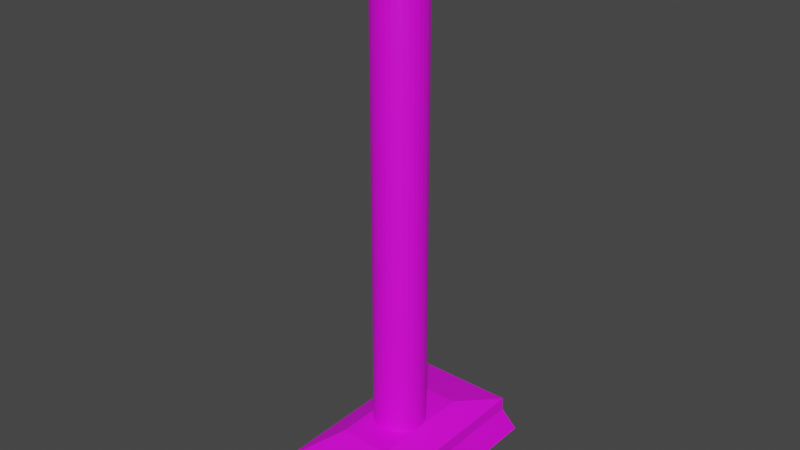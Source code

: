 # Source: miot_a.blend  (saved by Blender 3.6.13; exported with 4.5.12 LTS)
import bpy
from mathutils import Matrix  # noqa: F401  (used for matrix-valued properties, if any)

bpy.ops.wm.read_factory_settings(use_empty=True)
scene = bpy.context.scene
scene.name = 'Scene'

# ---- collections
col_collection = bpy.data.collections.new('Collection'); scene.collection.children.link(col_collection)

# ---- images (referenced by path relative to the original .blend; pixels are not part of the script)
import os
ASSET_DIR = os.environ.get("B2B_ASSET_DIR", "")  # directory of the original .blend (textures are referenced by path, not embedded)
HERE = os.path.dirname(os.path.abspath(__file__))  # packed textures are extracted next to this script under _unpacked/

def load_image(name, relpath, width, height, colorspace="sRGB"):
    """Load a texture the original file referenced (path relative to the .blend, or extracted next to this script)."""
    p = next((c for c in (os.path.join(HERE, relpath), os.path.join(ASSET_DIR, relpath)) if relpath and os.path.exists(c)), "")
    if p:
        img = bpy.data.images.load(p, check_existing=True)
        img.name = name
    else:  # same state as the original file: an image datablock whose file is absent (Cycles renders it pink)
        img = bpy.data.images.new(name, width, height)
        img.source = "FILE"
        img.filepath = "//" + (relpath or name)
    img.colorspace_settings.name = colorspace
    return img
img_pixil_frame_0__8__png = load_image('pixil-frame-0 (8).png', 'pixil-frame-0 (8).png', 1024, 1024, 'sRGB')

# ---- materials (node trees are filled in below, after node groups)
mat_materia__001 = bpy.data.materials.new('Materiał.001')
mat_materia__001.use_transparent_shadow = False

# ---- material node trees
mat_materia__001.use_nodes = True; mat_materia__001.node_tree.nodes.clear()
_N = mat_materia__001.node_tree.nodes; _L = mat_materia__001.node_tree.links
n0 = _N.new('ShaderNodeBsdfPrincipled'); n0.name = 'Principled BSDF'; n0.location = (10, 300)
n0.distribution = 'GGX'
n0.subsurface_method = 'RANDOM_WALK_SKIN'
n0.inputs[3].default_value = 1.45
n0.inputs[27].default_value = (0.0, 0.0, 0.0, 1.0)
n0.inputs[28].default_value = 1.0
n1 = _N.new('ShaderNodeOutputMaterial'); n1.name = 'Material Output'; n1.location = (300, 300)
n2 = _N.new('ShaderNodeTexImage'); n2.name = 'Image Texture'; n2.location = (-280, 280)
n2.image = img_pixil_frame_0__8__png
_L.new(n0.outputs[0], n1.inputs[0])
_L.new(n2.outputs[0], n0.inputs[0])
n1.is_active_output = True

# ---- world
world_world = bpy.data.worlds.new('World'); scene.world = world_world
world_world.use_nodes = True; world_world.node_tree.nodes.clear()
_N = world_world.node_tree.nodes; _L = world_world.node_tree.links
n0 = _N.new('ShaderNodeOutputWorld'); n0.name = 'World Output'; n0.location = (300, 300)
n1 = _N.new('ShaderNodeBackground'); n1.name = 'Background'; n1.location = (10, 300)
n1.inputs[0].default_value = (0.05088, 0.05088, 0.05088, 1.0)
_L.new(n1.outputs[0], n0.inputs[0])
n0.is_active_output = True
world_world.color = (0.05088, 0.05088, 0.05088)
world_world.use_sun_shadow = False
world_world.sun_shadow_jitter_overblur = 0.0

# ---- meshes
me_walec = bpy.data.meshes.new('Walec')
me_walec.from_pydata([(0.0, 1.0, -1.0), (0.1951, 0.9808, -1.0), (0.3827, 0.9239, -1.0), (0.5556, 0.8315, -1.0), (0.7071, 0.7071, -1.0), (0.8315, 0.5556, -1.0), (0.9239, 0.3827, -1.0), (0.9808, 0.1951, -1.0), (1.0, 0.0, -1.0), (0.9808, -0.1951, -1.0), (0.9239, -0.3827, -1.0), (0.8315, -0.5556, -1.0), (0.7071, -0.7071, -1.0), (0.5556, -0.8315, -1.0), (0.3827, -0.9239, -1.0), (0.1951, -0.9808, -1.0), (0.0, -1.0, -1.0), (-0.1951, -0.9808, -1.0), (-0.3827, -0.9239, -1.0), (-0.5556, -0.8315, -1.0), (-0.7071, -0.7071, -1.0), (-0.8315, -0.5556, -1.0), (-0.9239, -0.3827, -1.0), (-0.9808, -0.1951, -1.0), (-1.0, 0.0, -1.0), (-0.9808, 0.1951, -1.0), (-0.9239, 0.3827, -1.0), (-0.8315, 0.5556, -1.0), (-0.7071, 0.7071, -1.0), (-0.5556, 0.8315, -1.0), (-0.3827, 0.9239, -1.0), (-0.1951, 0.9808, -1.0), (0.0, 1.0, 0.9172), (0.1951, 0.9808, 0.9172), (0.3827, 0.9239, 0.9172), (0.5556, 0.8315, 0.9172), (0.7071, 0.7071, 0.9172), (0.8315, 0.5556, 0.9172), (0.9239, 0.3827, 0.9172), (0.9808, 0.1951, 0.9172), (1.0, 0.0, 0.9172), (0.9808, -0.1951, 0.9172), (0.9239, -0.3827, 0.9172), (0.8315, -0.5556, 0.9172), (0.7071, -0.7071, 0.9172), (0.5556, -0.8315, 0.9172), (0.3827, -0.9239, 0.9172), (0.1951, -0.9808, 0.9172), (0.0, -1.0, 0.9172), (-0.1951, -0.9808, 0.9172), (-0.3827, -0.9239, 0.9172), (-0.5556, -0.8315, 0.9172), (-0.7071, -0.7071, 0.9172), (-0.8315, -0.5556, 0.9172), (-0.9239, -0.3827, 0.9172), (-0.9808, -0.1951, 0.9172), (-1.0, 0.0, 0.9172), (-0.9808, 0.1951, 0.9172), (-0.9239, 0.3827, 0.9172), (-0.8315, 0.5556, 0.9172), (-0.7071, 0.7071, 0.9172), (-0.5556, 0.8315, 0.9172), (-0.3827, 0.9239, 0.9172), (-0.1951, 0.9808, 0.9172), (2.538e-10, 0.9773, 0.9398), (0.1907, 0.9586, 0.9398), (0.374, 0.9029, 0.9398), (0.543, 0.8126, 0.9398), (0.6911, 0.6911, 0.9398), (0.8126, 0.543, 0.9398), (0.9029, 0.374, 0.9398), (0.9586, 0.1907, 0.9398), (0.9773, -2.538e-10, 0.9398), (0.9586, -0.1907, 0.9398), (0.9029, -0.374, 0.9398), (0.8126, -0.543, 0.9398), (0.6911, -0.6911, 0.9398), (0.543, -0.8126, 0.9398), (0.374, -0.9029, 0.9398), (0.1907, -0.9586, 0.9398), (-2.538e-10, -0.9773, 0.9398), (-0.1907, -0.9586, 0.9398), (-0.374, -0.9029, 0.9398), (-0.543, -0.8126, 0.9398), (-0.6911, -0.6911, 0.9398), (-0.8126, -0.543, 0.9398), (-0.9029, -0.374, 0.9398), (-0.9586, -0.1907, 0.9398), (-0.9773, 2.538e-10, 0.9398), (-0.9586, 0.1907, 0.9398), (-0.9029, 0.374, 0.9398), (-0.8126, 0.543, 0.9398), (-0.6911, 0.6911, 0.9398), (-0.543, 0.8126, 0.9398), (-0.374, 0.9029, 0.9398), (-0.1907, 0.9586, 0.9398), (4.587e-10, 0.9332, 0.958), (0.1821, 0.9152, 0.958), (0.3571, 0.8621, 0.958), (0.5184, 0.7759, 0.958), (0.6599, 0.6599, 0.958), (0.7759, 0.5184, 0.958), (0.8621, 0.3571, 0.958), (0.9152, 0.1821, 0.958), (0.9332, -4.587e-10, 0.958), (0.9152, -0.1821, 0.958), (0.8621, -0.3571, 0.958), (0.7759, -0.5184, 0.958), (0.6599, -0.6599, 0.958), (0.5184, -0.7759, 0.958), (0.3571, -0.8621, 0.958), (0.1821, -0.9152, 0.958), (-4.587e-10, -0.9332, 0.958), (-0.1821, -0.9152, 0.958), (-0.3571, -0.8621, 0.958), (-0.5184, -0.7759, 0.958), (-0.6599, -0.6599, 0.958), (-0.7759, -0.5184, 0.958), (-0.8621, -0.3571, 0.958), (-0.9152, -0.1821, 0.958), (-0.9332, 4.587e-10, 0.958), (-0.9152, 0.1821, 0.958), (-0.8621, 0.3571, 0.958), (-0.7759, 0.5184, 0.958), (-0.6599, 0.6599, 0.958), (-0.5184, 0.7759, 0.958), (-0.3571, 0.8621, 0.958), (-0.1821, 0.9152, 0.958), (9.644e-10, 0.8567, 0.9731), (0.1671, 0.8403, 0.9731), (0.3279, 0.7915, 0.9731), (0.476, 0.7123, 0.9731), (0.6058, 0.6058, 0.9731), (0.7123, 0.476, 0.9731), (0.7915, 0.3279, 0.9731), (0.8403, 0.1671, 0.9731), (0.8567, -9.644e-10, 0.9731), (0.8403, -0.1671, 0.9731), (0.7915, -0.3279, 0.9731), (0.7123, -0.476, 0.9731), (0.6058, -0.6058, 0.9731), (0.476, -0.7123, 0.9731), (0.3279, -0.7915, 0.9731), (0.1671, -0.8403, 0.9731), (-9.644e-10, -0.8567, 0.9731), (-0.1671, -0.8403, 0.9731), (-0.3279, -0.7915, 0.9731), (-0.476, -0.7123, 0.9731), (-0.6058, -0.6058, 0.9731), (-0.7123, -0.476, 0.9731), (-0.7915, -0.3279, 0.9731), (-0.8403, -0.1671, 0.9731), (-0.8567, 9.644e-10, 0.9731), (-0.8403, 0.1671, 0.9731), (-0.7915, 0.3279, 0.9731), (-0.7123, 0.476, 0.9731), (-0.6058, 0.6058, 0.9731), (-0.476, 0.7123, 0.9731), (-0.3279, 0.7915, 0.9731), (-0.1671, 0.8403, 0.9731), (1.807e-09, 0.7305, 0.9855), (0.1425, 0.7165, 0.9855), (0.2796, 0.6749, 0.9855), (0.4059, 0.6074, 0.9855), (0.5166, 0.5166, 0.9855), (0.6074, 0.4059, 0.9855), (0.6749, 0.2796, 0.9855), (0.7165, 0.1425, 0.9855), (0.7305, -1.807e-09, 0.9855), (0.7165, -0.1425, 0.9855), (0.6749, -0.2796, 0.9855), (0.6074, -0.4059, 0.9855), (0.5166, -0.5166, 0.9855), (0.4059, -0.6074, 0.9855), (0.2796, -0.6749, 0.9855), (0.1425, -0.7165, 0.9855), (-1.807e-09, -0.7305, 0.9855), (-0.1425, -0.7165, 0.9855), (-0.2796, -0.6749, 0.9855), (-0.4059, -0.6074, 0.9855), (-0.5166, -0.5166, 0.9855), (-0.6074, -0.4059, 0.9855), (-0.6749, -0.2796, 0.9855), (-0.7165, -0.1425, 0.9855), (-0.7305, 1.807e-09, 0.9855), (-0.7165, 0.1425, 0.9855), (-0.6749, 0.2796, 0.9855), (-0.6074, 0.4059, 0.9855), (-0.5166, 0.5166, 0.9855), (-0.4059, 0.6074, 0.9855), (-0.2796, 0.6749, 0.9855), (-0.1425, 0.7165, 0.9855), (2.286e-09, 0.5866, 0.9925), (0.1144, 0.5754, 0.9925), (0.2245, 0.542, 0.9925), (0.3259, 0.4878, 0.9925), (0.4148, 0.4148, 0.9925), (0.4878, 0.3259, 0.9925), (0.542, 0.2245, 0.9925), (0.5754, 0.1144, 0.9925), (0.5866, -2.286e-09, 0.9925), (0.5754, -0.1144, 0.9925), (0.542, -0.2245, 0.9925), (0.4878, -0.3259, 0.9925), (0.4148, -0.4148, 0.9925), (0.3259, -0.4878, 0.9925), (0.2245, -0.542, 0.9925), (0.1144, -0.5754, 0.9925), (-2.286e-09, -0.5866, 0.9925), (-0.1144, -0.5754, 0.9925), (-0.2245, -0.542, 0.9925), (-0.3259, -0.4878, 0.9925), (-0.4148, -0.4148, 0.9925), (-0.4878, -0.3259, 0.9925), (-0.542, -0.2245, 0.9925), (-0.5754, -0.1144, 0.9925), (-0.5866, 2.286e-09, 0.9925), (-0.5754, 0.1144, 0.9925), (-0.542, 0.2245, 0.9925), (-0.4878, 0.3259, 0.9925), (-0.4148, 0.4148, 0.9925), (-0.3259, 0.4878, 0.9925), (-0.2245, 0.542, 0.9925), (-0.1144, 0.5754, 0.9925), (7.451e-08, 0.09912, 1.0), (4.626e-08, 0.4628, 0.9956), (0.01934, 0.09722, 1.0), (0.09029, 0.4539, 0.9956), (0.03793, 0.09158, 1.0), (0.1771, 0.4276, 0.9956), (0.05507, 0.08242, 1.0), (0.2571, 0.3848, 0.9956), (0.07009, 0.07009, 1.0), (0.3273, 0.3273, 0.9956), (0.08242, 0.05507, 1.0), (0.3848, 0.2571, 0.9956), (0.09158, 0.03793, 1.0), (0.4276, 0.1771, 0.9956), (0.09722, 0.01934, 1.0), (0.4539, 0.09029, 0.9956), (0.09912, -7.451e-08, 1.0), (0.4628, -4.626e-08, 0.9956), (0.09722, -0.01934, 1.0), (0.4539, -0.09029, 0.9956), (0.09158, -0.03793, 1.0), (0.4276, -0.1771, 0.9956), (0.08242, -0.05507, 1.0), (0.3848, -0.2571, 0.9956), (0.07009, -0.07009, 1.0), (0.3273, -0.3273, 0.9956), (0.05507, -0.08242, 1.0), (0.2571, -0.3848, 0.9956), (0.03793, -0.09158, 1.0), (0.1771, -0.4276, 0.9956), (0.01934, -0.09722, 1.0), (0.09029, -0.4539, 0.9956), (-7.451e-08, -0.09912, 1.0), (-4.626e-08, -0.4628, 0.9956), (-0.01934, -0.09722, 1.0), (-0.09029, -0.4539, 0.9956), (-0.03793, -0.09158, 1.0), (-0.1771, -0.4276, 0.9956), (-0.05507, -0.08242, 1.0), (-0.2571, -0.3848, 0.9956), (-0.07009, -0.07009, 1.0), (-0.3273, -0.3273, 0.9956), (-0.08242, -0.05507, 1.0), (-0.3848, -0.2571, 0.9956), (-0.09158, -0.03793, 1.0), (-0.4276, -0.1771, 0.9956), (-0.09722, -0.01934, 1.0), (-0.4539, -0.09029, 0.9956), (-0.09912, 7.451e-08, 1.0), (-0.4628, 4.626e-08, 0.9956), (-0.09722, 0.01934, 1.0), (-0.4539, 0.09029, 0.9956), (-0.09158, 0.03793, 1.0), (-0.4276, 0.1771, 0.9956), (-0.08242, 0.05507, 1.0), (-0.3848, 0.2571, 0.9956), (-0.07009, 0.07009, 1.0), (-0.3273, 0.3273, 0.9956), (-0.05507, 0.08242, 1.0), (-0.2571, 0.3848, 0.9956), (-0.03793, 0.09158, 1.0), (-0.1771, 0.4276, 0.9956), (-0.01934, 0.09722, 1.0), (-0.09029, 0.4539, 0.9956)], [], [(30, 62, 63, 31), (1, 33, 34, 2), (2, 34, 35, 3), (3, 35, 36, 4), (4, 36, 37, 5), (5, 37, 38, 6), (6, 38, 39, 7), (7, 39, 40, 8), (8, 40, 41, 9), (9, 41, 42, 10), (10, 42, 43, 11), (11, 43, 44, 12), (12, 44, 45, 13), (13, 45, 46, 14), (14, 46, 47, 15), (15, 47, 48, 16), (16, 48, 49, 17), (17, 49, 50, 18), (18, 50, 51, 19), (19, 51, 52, 20), (20, 52, 53, 21), (21, 53, 54, 22), (22, 54, 55, 23), (23, 55, 56, 24), (24, 56, 57, 25), (25, 57, 58, 26), (26, 58, 59, 27), (27, 59, 60, 28), (28, 60, 61, 29), (29, 61, 62, 30), (0, 32, 33, 1), (0, 1, 2, 3, 4, 5, 6, 7, 8, 9, 10, 11, 12, 13, 14, 15, 16, 17, 18, 19, 20, 21, 22, 23, 24, 25, 26, 27, 28, 29, 30, 31), (97, 98, 66, 65), (35, 34, 66, 67), (36, 35, 67, 68), (37, 36, 68, 69), (38, 37, 69, 70), (39, 38, 70, 71), (40, 39, 71, 72), (41, 40, 72, 73), (42, 41, 73, 74), (43, 42, 74, 75), (44, 43, 75, 76), (45, 44, 76, 77), (46, 45, 77, 78), (47, 46, 78, 79), (48, 47, 79, 80), (49, 48, 80, 81), (50, 49, 81, 82), (51, 50, 82, 83), (52, 51, 83, 84), (53, 52, 84, 85), (54, 53, 85, 86), (55, 54, 86, 87), (56, 55, 87, 88), (57, 56, 88, 89), (58, 57, 89, 90), (59, 58, 90, 91), (60, 59, 91, 92), (61, 60, 92, 93), (62, 61, 93, 94), (63, 62, 94, 95), (33, 32, 64, 65), (34, 33, 65, 66), (129, 130, 98, 97), (98, 99, 67, 66), (99, 100, 68, 67), (100, 101, 69, 68), (101, 102, 70, 69), (102, 103, 71, 70), (103, 104, 72, 71), (104, 105, 73, 72), (105, 106, 74, 73), (106, 107, 75, 74), (107, 108, 76, 75), (108, 109, 77, 76), (109, 110, 78, 77), (110, 111, 79, 78), (111, 112, 80, 79), (112, 113, 81, 80), (113, 114, 82, 81), (114, 115, 83, 82), (115, 116, 84, 83), (116, 117, 85, 84), (117, 118, 86, 85), (118, 119, 87, 86), (119, 120, 88, 87), (120, 121, 89, 88), (121, 122, 90, 89), (122, 123, 91, 90), (123, 124, 92, 91), (124, 125, 93, 92), (125, 126, 94, 93), (126, 127, 95, 94), (96, 97, 65, 64), (32, 63, 95, 64), (161, 162, 130, 129), (130, 131, 99, 98), (131, 132, 100, 99), (132, 133, 101, 100), (133, 134, 102, 101), (134, 135, 103, 102), (135, 136, 104, 103), (136, 137, 105, 104), (137, 138, 106, 105), (138, 139, 107, 106), (139, 140, 108, 107), (140, 141, 109, 108), (141, 142, 110, 109), (142, 143, 111, 110), (143, 144, 112, 111), (144, 145, 113, 112), (145, 146, 114, 113), (146, 147, 115, 114), (147, 148, 116, 115), (148, 149, 117, 116), (149, 150, 118, 117), (150, 151, 119, 118), (151, 152, 120, 119), (152, 153, 121, 120), (153, 154, 122, 121), (154, 155, 123, 122), (155, 156, 124, 123), (156, 157, 125, 124), (157, 158, 126, 125), (158, 159, 127, 126), (128, 129, 97, 96), (127, 96, 64, 95), (193, 194, 162, 161), (162, 163, 131, 130), (163, 164, 132, 131), (164, 165, 133, 132), (165, 166, 134, 133), (166, 167, 135, 134), (167, 168, 136, 135), (168, 169, 137, 136), (169, 170, 138, 137), (170, 171, 139, 138), (171, 172, 140, 139), (172, 173, 141, 140), (173, 174, 142, 141), (174, 175, 143, 142), (175, 176, 144, 143), (176, 177, 145, 144), (177, 178, 146, 145), (178, 179, 147, 146), (179, 180, 148, 147), (180, 181, 149, 148), (181, 182, 150, 149), (182, 183, 151, 150), (183, 184, 152, 151), (184, 185, 153, 152), (185, 186, 154, 153), (186, 187, 155, 154), (187, 188, 156, 155), (188, 189, 157, 156), (189, 190, 158, 157), (190, 191, 159, 158), (160, 161, 129, 128), (159, 128, 96, 127), (227, 229, 194, 193), (194, 195, 163, 162), (195, 196, 164, 163), (196, 197, 165, 164), (197, 198, 166, 165), (198, 199, 167, 166), (199, 200, 168, 167), (200, 201, 169, 168), (201, 202, 170, 169), (202, 203, 171, 170), (203, 204, 172, 171), (204, 205, 173, 172), (205, 206, 174, 173), (206, 207, 175, 174), (207, 208, 176, 175), (208, 209, 177, 176), (209, 210, 178, 177), (210, 211, 179, 178), (211, 212, 180, 179), (212, 213, 181, 180), (213, 214, 182, 181), (214, 215, 183, 182), (215, 216, 184, 183), (216, 217, 185, 184), (217, 218, 186, 185), (218, 219, 187, 186), (219, 220, 188, 187), (220, 221, 189, 188), (221, 222, 190, 189), (222, 223, 191, 190), (192, 193, 161, 160), (191, 160, 128, 159), (226, 224, 286, 284, 282, 280, 278, 276, 274, 272, 270, 268, 266, 264, 262, 260, 258, 256, 254, 252, 250, 248, 246, 244, 242, 240, 238, 236, 234, 232, 230, 228), (229, 231, 195, 194), (231, 233, 196, 195), (233, 235, 197, 196), (235, 237, 198, 197), (237, 239, 199, 198), (239, 241, 200, 199), (241, 243, 201, 200), (243, 245, 202, 201), (245, 247, 203, 202), (247, 249, 204, 203), (249, 251, 205, 204), (251, 253, 206, 205), (253, 255, 207, 206), (255, 257, 208, 207), (257, 259, 209, 208), (259, 261, 210, 209), (261, 263, 211, 210), (263, 265, 212, 211), (265, 267, 213, 212), (267, 269, 214, 213), (269, 271, 215, 214), (271, 273, 216, 215), (273, 275, 217, 216), (275, 277, 218, 217), (277, 279, 219, 218), (279, 281, 220, 219), (281, 283, 221, 220), (283, 285, 222, 221), (285, 287, 223, 222), (225, 227, 193, 192), (223, 192, 160, 191), (224, 226, 227, 225), (226, 228, 229, 227), (228, 230, 231, 229), (230, 232, 233, 231), (232, 234, 235, 233), (234, 236, 237, 235), (236, 238, 239, 237), (238, 240, 241, 239), (240, 242, 243, 241), (242, 244, 245, 243), (244, 246, 247, 245), (246, 248, 249, 247), (248, 250, 251, 249), (250, 252, 253, 251), (252, 254, 255, 253), (254, 256, 257, 255), (256, 258, 259, 257), (258, 260, 261, 259), (260, 262, 263, 261), (262, 264, 265, 263), (264, 266, 267, 265), (266, 268, 269, 267), (268, 270, 271, 269), (270, 272, 273, 271), (272, 274, 275, 273), (274, 276, 277, 275), (276, 278, 279, 277), (278, 280, 281, 279), (280, 282, 283, 281), (282, 284, 285, 283), (284, 286, 287, 285), (286, 224, 225, 287), (287, 225, 192, 223), (31, 63, 32, 0)])
_uv = me_walec.uv_layers.new(name='MapaUV')
_uv.uv.foreach_set('vector', [0.3451, 0.4965, 0.3451, 0.6662, 0.3341, 0.6662, 0.3341, 0.4965, 0.6659, 0.4965, 0.6659, 0.6662, 0.6549, 0.6662, 0.6549, 0.4965, 0.6549, 0.4965, 0.6549, 0.6662, 0.6438, 0.6662, 0.6438, 0.4965, 0.6438, 0.4965, 0.6438, 0.6662, 0.6327, 0.6662, 0.6327, 0.4965, 0.6327, 0.4965, 0.6327, 0.6662, 0.6217, 0.6662, 0.6217, 0.4965, 0.6217, 0.4965, 0.6217, 0.6662, 0.6106, 0.6662, 0.6106, 0.4965, 0.6106, 0.4965, 0.6106, 0.6662, 0.5996, 0.6662, 0.5996, 0.4965, 0.5996, 0.4965, 0.5996, 0.6662, 0.5885, 0.6662, 0.5885, 0.4965, 0.5885, 0.4965, 0.5885, 0.6662, 0.5774, 0.6662, 0.5774, 0.4965, 0.5774, 0.4965, 0.5774, 0.6662, 0.5664, 0.6662, 0.5664, 0.4965, 0.5664, 0.4965, 0.5664, 0.6662, 0.5553, 0.6662, 0.5553, 0.4965, 0.5553, 0.4965, 0.5553, 0.6662, 0.5442, 0.6662, 0.5442, 0.4965, 0.5442, 0.4965, 0.5442, 0.6662, 0.5332, 0.6662, 0.5332, 0.4965, 0.5332, 0.4965, 0.5332, 0.6662, 0.5221, 0.6662, 0.5221, 0.4965, 0.5221, 0.4965, 0.5221, 0.6662, 0.5111, 0.6662, 0.5111, 0.4965, 0.5111, 0.4965, 0.5111, 0.6662, 0.5, 0.6662, 0.5, 0.4965, 0.5, 0.4965, 0.5, 0.6662, 0.4889, 0.6662, 0.4889, 0.4965, 0.4889, 0.4965, 0.4889, 0.6662, 0.4779, 0.6662, 0.4779, 0.4965, 0.4779, 0.4965, 0.4779, 0.6662, 0.4668, 0.6662, 0.4668, 0.4965, 0.4668, 0.4965, 0.4668, 0.6662, 0.4558, 0.6662, 0.4558, 0.4965, 0.4558, 0.4965, 0.4558, 0.6662, 0.4447, 0.6662, 0.4447, 0.4965, 0.4447, 0.4965, 0.4447, 0.6662, 0.4336, 0.6662, 0.4336, 0.4965, 0.4336, 0.4965, 0.4336, 0.6662, 0.4226, 0.6662, 0.4226, 0.4965, 0.4226, 0.4965, 0.4226, 0.6662, 0.4115, 0.6662, 0.4115, 0.4965, 0.4115, 0.4965, 0.4115, 0.6662, 0.4004, 0.6662, 0.4004, 0.4965, 0.4004, 0.4965, 0.4004, 0.6662, 0.3894, 0.6662, 0.3894, 0.4965, 0.3894, 0.4965, 0.3894, 0.6662, 0.3783, 0.6662, 0.3783, 0.4965, 0.3783, 0.4965, 0.3783, 0.6662, 0.3673, 0.6662, 0.3673, 0.4965, 0.3673, 0.4965, 0.3673, 0.6662, 0.3562, 0.6662, 0.3562, 0.4965, 0.3562, 0.4965, 0.3562, 0.6662, 0.3451, 0.6662, 0.3451, 0.4965, 0.677, 0.4965, 0.677, 0.6662, 0.6659, 0.6662, 0.6659, 0.4965, 0.5885, 0.493, 0.6051, 0.4914, 0.621, 0.4865, 0.6357, 0.4787, 0.6486, 0.4681, 0.6591, 0.4552, 0.667, 0.4406, 0.6718, 0.4246, 0.6735, 0.4081, 0.6718, 0.3915, 0.667, 0.3755, 0.6591, 0.3609, 0.6486, 0.348, 0.6357, 0.3374, 0.621, 0.3296, 0.6051, 0.3247, 0.5885, 0.3231, 0.5719, 0.3247, 0.556, 0.3296, 0.5413, 0.3374, 0.5284, 0.348, 0.5179, 0.3609, 0.51, 0.3755, 0.5052, 0.3915, 0.5035, 0.4081, 0.5052, 0.4246, 0.51, 0.4406, 0.5179, 0.4552, 0.5284, 0.4681, 0.5413, 0.4787, 0.556, 0.4865, 0.5719, 0.4914, 0.427, 0.4858, 0.4418, 0.4813, 0.4433, 0.4848, 0.4277, 0.4895, 0.4587, 0.4787, 0.444, 0.4865, 0.4433, 0.4848, 0.4576, 0.4771, 0.4716, 0.4681, 0.4587, 0.4787, 0.4576, 0.4771, 0.4702, 0.4668, 0.4821, 0.4552, 0.4716, 0.4681, 0.4702, 0.4668, 0.4805, 0.4542, 0.49, 0.4406, 0.4821, 0.4552, 0.4805, 0.4542, 0.4882, 0.4398, 0.4948, 0.4246, 0.49, 0.4406, 0.4882, 0.4398, 0.4929, 0.4242, 0.4965, 0.4081, 0.4948, 0.4246, 0.4929, 0.4242, 0.4945, 0.4081, 0.4948, 0.3915, 0.4965, 0.4081, 0.4945, 0.4081, 0.4929, 0.3919, 0.49, 0.3755, 0.4948, 0.3915, 0.4929, 0.3919, 0.4882, 0.3763, 0.4821, 0.3609, 0.49, 0.3755, 0.4882, 0.3763, 0.4805, 0.3619, 0.4716, 0.348, 0.4821, 0.3609, 0.4805, 0.3619, 0.4702, 0.3493, 0.4587, 0.3374, 0.4716, 0.348, 0.4702, 0.3493, 0.4576, 0.339, 0.444, 0.3296, 0.4587, 0.3374, 0.4576, 0.339, 0.4433, 0.3313, 0.4281, 0.3247, 0.444, 0.3296, 0.4433, 0.3313, 0.4277, 0.3266, 0.4115, 0.3231, 0.4281, 0.3247, 0.4277, 0.3266, 0.4115, 0.325, 0.3949, 0.3247, 0.4115, 0.3231, 0.4115, 0.325, 0.3953, 0.3266, 0.379, 0.3296, 0.3949, 0.3247, 0.3953, 0.3266, 0.3797, 0.3313, 0.3643, 0.3374, 0.379, 0.3296, 0.3797, 0.3313, 0.3654, 0.339, 0.3514, 0.348, 0.3643, 0.3374, 0.3654, 0.339, 0.3528, 0.3493, 0.3409, 0.3609, 0.3514, 0.348, 0.3528, 0.3493, 0.3425, 0.3619, 0.333, 0.3755, 0.3409, 0.3609, 0.3425, 0.3619, 0.3348, 0.3763, 0.3282, 0.3915, 0.333, 0.3755, 0.3348, 0.3763, 0.3301, 0.3919, 0.3265, 0.4081, 0.3282, 0.3915, 0.3301, 0.3919, 0.3285, 0.4081, 0.3282, 0.4246, 0.3265, 0.4081, 0.3285, 0.4081, 0.3301, 0.4242, 0.333, 0.4406, 0.3282, 0.4246, 0.3301, 0.4242, 0.3348, 0.4398, 0.3409, 0.4552, 0.333, 0.4406, 0.3348, 0.4398, 0.3425, 0.4542, 0.3514, 0.4681, 0.3409, 0.4552, 0.3425, 0.4542, 0.3528, 0.4668, 0.3643, 0.4787, 0.3514, 0.4681, 0.3528, 0.4668, 0.3654, 0.4771, 0.379, 0.4865, 0.3643, 0.4787, 0.3654, 0.4771, 0.3797, 0.4848, 0.3949, 0.4914, 0.379, 0.4865, 0.3797, 0.4848, 0.3953, 0.4895, 0.4281, 0.4914, 0.4115, 0.493, 0.4115, 0.4911, 0.4277, 0.4895, 0.444, 0.4865, 0.4281, 0.4914, 0.4277, 0.4895, 0.4433, 0.4848, 0.4257, 0.4794, 0.4394, 0.4753, 0.4418, 0.4813, 0.427, 0.4858, 0.4418, 0.4813, 0.4555, 0.474, 0.4576, 0.4771, 0.4433, 0.4848, 0.4555, 0.474, 0.4676, 0.4641, 0.4702, 0.4668, 0.4576, 0.4771, 0.4676, 0.4641, 0.4774, 0.4521, 0.4805, 0.4542, 0.4702, 0.4668, 0.4774, 0.4521, 0.4847, 0.4384, 0.4882, 0.4398, 0.4805, 0.4542, 0.4847, 0.4384, 0.4893, 0.4235, 0.4929, 0.4242, 0.4882, 0.4398, 0.4893, 0.4235, 0.4908, 0.4081, 0.4945, 0.4081, 0.4929, 0.4242, 0.4908, 0.4081, 0.4893, 0.3926, 0.4929, 0.3919, 0.4945, 0.4081, 0.4893, 0.3926, 0.4847, 0.3777, 0.4882, 0.3763, 0.4929, 0.3919, 0.4847, 0.3777, 0.4774, 0.364, 0.4805, 0.3619, 0.4882, 0.3763, 0.4774, 0.364, 0.4676, 0.352, 0.4702, 0.3493, 0.4805, 0.3619, 0.4676, 0.352, 0.4555, 0.3421, 0.4576, 0.339, 0.4702, 0.3493, 0.4555, 0.3421, 0.4418, 0.3348, 0.4433, 0.3313, 0.4576, 0.339, 0.4418, 0.3348, 0.427, 0.3303, 0.4277, 0.3266, 0.4433, 0.3313, 0.427, 0.3303, 0.4115, 0.3288, 0.4115, 0.325, 0.4277, 0.3266, 0.4115, 0.3288, 0.396, 0.3303, 0.3953, 0.3266, 0.4115, 0.325, 0.396, 0.3303, 0.3812, 0.3348, 0.3797, 0.3313, 0.3953, 0.3266, 0.3812, 0.3348, 0.3675, 0.3421, 0.3654, 0.339, 0.3797, 0.3313, 0.3675, 0.3421, 0.3554, 0.352, 0.3528, 0.3493, 0.3654, 0.339, 0.3554, 0.352, 0.3456, 0.364, 0.3425, 0.3619, 0.3528, 0.3493, 0.3456, 0.364, 0.3383, 0.3777, 0.3348, 0.3763, 0.3425, 0.3619, 0.3383, 0.3777, 0.3337, 0.3926, 0.3301, 0.3919, 0.3348, 0.3763, 0.3337, 0.3926, 0.3322, 0.4081, 0.3285, 0.4081, 0.3301, 0.3919, 0.3322, 0.4081, 0.3337, 0.4235, 0.3301, 0.4242, 0.3285, 0.4081, 0.3337, 0.4235, 0.3383, 0.4384, 0.3348, 0.4398, 0.3301, 0.4242, 0.3383, 0.4384, 0.3456, 0.4521, 0.3425, 0.4542, 0.3348, 0.4398, 0.3456, 0.4521, 0.3554, 0.4641, 0.3528, 0.4668, 0.3425, 0.4542, 0.3554, 0.4641, 0.3675, 0.474, 0.3654, 0.4771, 0.3528, 0.4668, 0.3675, 0.474, 0.3812, 0.4813, 0.3797, 0.4848, 0.3654, 0.4771, 0.3812, 0.4813, 0.396, 0.4858, 0.3953, 0.4895, 0.3797, 0.4848, 0.4115, 0.4873, 0.427, 0.4858, 0.4277, 0.4895, 0.4115, 0.4911, 0.4115, 0.493, 0.3949, 0.4914, 0.3953, 0.4895, 0.4115, 0.4911, 0.4236, 0.4689, 0.4353, 0.4654, 0.4394, 0.4753, 0.4257, 0.4794, 0.4394, 0.4753, 0.4519, 0.4686, 0.4555, 0.474, 0.4418, 0.4813, 0.4519, 0.4686, 0.463, 0.4595, 0.4676, 0.4641, 0.4555, 0.474, 0.463, 0.4595, 0.472, 0.4485, 0.4774, 0.4521, 0.4676, 0.4641, 0.472, 0.4485, 0.4787, 0.4359, 0.4847, 0.4384, 0.4774, 0.4521, 0.4787, 0.4359, 0.4829, 0.4223, 0.4893, 0.4235, 0.4847, 0.4384, 0.4829, 0.4223, 0.4843, 0.4081, 0.4908, 0.4081, 0.4893, 0.4235, 0.4843, 0.4081, 0.4829, 0.3939, 0.4893, 0.3926, 0.4908, 0.4081, 0.4829, 0.3939, 0.4787, 0.3802, 0.4847, 0.3777, 0.4893, 0.3926, 0.4787, 0.3802, 0.472, 0.3676, 0.4774, 0.364, 0.4847, 0.3777, 0.472, 0.3676, 0.463, 0.3566, 0.4676, 0.352, 0.4774, 0.364, 0.463, 0.3566, 0.4519, 0.3475, 0.4555, 0.3421, 0.4676, 0.352, 0.4519, 0.3475, 0.4394, 0.3408, 0.4418, 0.3348, 0.4555, 0.3421, 0.4394, 0.3408, 0.4257, 0.3367, 0.427, 0.3303, 0.4418, 0.3348, 0.4257, 0.3367, 0.4115, 0.3353, 0.4115, 0.3288, 0.427, 0.3303, 0.4115, 0.3353, 0.3973, 0.3367, 0.396, 0.3303, 0.4115, 0.3288, 0.3973, 0.3367, 0.3837, 0.3408, 0.3812, 0.3348, 0.396, 0.3303, 0.3837, 0.3408, 0.3711, 0.3475, 0.3675, 0.3421, 0.3812, 0.3348, 0.3711, 0.3475, 0.36, 0.3566, 0.3554, 0.352, 0.3675, 0.3421, 0.36, 0.3566, 0.351, 0.3676, 0.3456, 0.364, 0.3554, 0.352, 0.351, 0.3676, 0.3443, 0.3802, 0.3383, 0.3777, 0.3456, 0.364, 0.3443, 0.3802, 0.3401, 0.3939, 0.3337, 0.3926, 0.3383, 0.3777, 0.3401, 0.3939, 0.3387, 0.4081, 0.3322, 0.4081, 0.3337, 0.3926, 0.3387, 0.4081, 0.3401, 0.4223, 0.3337, 0.4235, 0.3322, 0.4081, 0.3401, 0.4223, 0.3443, 0.4359, 0.3383, 0.4384, 0.3337, 0.4235, 0.3443, 0.4359, 0.351, 0.4485, 0.3456, 0.4521, 0.3383, 0.4384, 0.351, 0.4485, 0.36, 0.4595, 0.3554, 0.4641, 0.3456, 0.4521, 0.36, 0.4595, 0.3711, 0.4686, 0.3675, 0.474, 0.3554, 0.4641, 0.3711, 0.4686, 0.3837, 0.4753, 0.3812, 0.4813, 0.3675, 0.474, 0.3837, 0.4753, 0.3973, 0.4794, 0.396, 0.4858, 0.3812, 0.4813, 0.4115, 0.4808, 0.4257, 0.4794, 0.427, 0.4858, 0.4115, 0.4873, 0.396, 0.4858, 0.4115, 0.4873, 0.4115, 0.4911, 0.3953, 0.4895, 0.4212, 0.4569, 0.4306, 0.4541, 0.4353, 0.4654, 0.4236, 0.4689, 0.4353, 0.4654, 0.446, 0.4597, 0.4519, 0.4686, 0.4394, 0.4753, 0.446, 0.4597, 0.4554, 0.4519, 0.463, 0.4595, 0.4519, 0.4686, 0.4554, 0.4519, 0.4631, 0.4425, 0.472, 0.4485, 0.463, 0.4595, 0.4631, 0.4425, 0.4688, 0.4318, 0.4787, 0.4359, 0.472, 0.4485, 0.4688, 0.4318, 0.4724, 0.4202, 0.4829, 0.4223, 0.4787, 0.4359, 0.4724, 0.4202, 0.4736, 0.4081, 0.4843, 0.4081, 0.4829, 0.4223, 0.4736, 0.4081, 0.4724, 0.3959, 0.4829, 0.3939, 0.4843, 0.4081, 0.4724, 0.3959, 0.4688, 0.3843, 0.4787, 0.3802, 0.4829, 0.3939, 0.4688, 0.3843, 0.4631, 0.3736, 0.472, 0.3676, 0.4787, 0.3802, 0.4631, 0.3736, 0.4554, 0.3642, 0.463, 0.3566, 0.472, 0.3676, 0.4554, 0.3642, 0.446, 0.3564, 0.4519, 0.3475, 0.463, 0.3566, 0.446, 0.3564, 0.4353, 0.3507, 0.4394, 0.3408, 0.4519, 0.3475, 0.4353, 0.3507, 0.4236, 0.3472, 0.4257, 0.3367, 0.4394, 0.3408, 0.4236, 0.3472, 0.4115, 0.346, 0.4115, 0.3353, 0.4257, 0.3367, 0.4115, 0.346, 0.3994, 0.3472, 0.3973, 0.3367, 0.4115, 0.3353, 0.3994, 0.3472, 0.3878, 0.3507, 0.3837, 0.3408, 0.3973, 0.3367, 0.3878, 0.3507, 0.377, 0.3564, 0.3711, 0.3475, 0.3837, 0.3408, 0.377, 0.3564, 0.3676, 0.3642, 0.36, 0.3566, 0.3711, 0.3475, 0.3676, 0.3642, 0.3599, 0.3736, 0.351, 0.3676, 0.36, 0.3566, 0.3599, 0.3736, 0.3542, 0.3843, 0.3443, 0.3802, 0.351, 0.3676, 0.3542, 0.3843, 0.3506, 0.3959, 0.3401, 0.3939, 0.3443, 0.3802, 0.3506, 0.3959, 0.3494, 0.4081, 0.3387, 0.4081, 0.3401, 0.3939, 0.3494, 0.4081, 0.3506, 0.4202, 0.3401, 0.4223, 0.3387, 0.4081, 0.3506, 0.4202, 0.3542, 0.4318, 0.3443, 0.4359, 0.3401, 0.4223, 0.3542, 0.4318, 0.3599, 0.4425, 0.351, 0.4485, 0.3443, 0.4359, 0.3599, 0.4425, 0.3676, 0.4519, 0.36, 0.4595, 0.351, 0.4485, 0.3676, 0.4519, 0.377, 0.4597, 0.3711, 0.4686, 0.36, 0.4595, 0.377, 0.4597, 0.3878, 0.4654, 0.3837, 0.4753, 0.3711, 0.4686, 0.3878, 0.4654, 0.3994, 0.4689, 0.3973, 0.4794, 0.3837, 0.4753, 0.4115, 0.4701, 0.4236, 0.4689, 0.4257, 0.4794, 0.4115, 0.4808, 0.3973, 0.4794, 0.4115, 0.4808, 0.4115, 0.4873, 0.396, 0.4858, 0.4192, 0.4466, 0.4266, 0.4444, 0.4306, 0.4541, 0.4212, 0.4569, 0.4306, 0.4541, 0.4392, 0.4495, 0.446, 0.4597, 0.4353, 0.4654, 0.4392, 0.4495, 0.4467, 0.4433, 0.4554, 0.4519, 0.446, 0.4597, 0.4467, 0.4433, 0.4529, 0.4357, 0.4631, 0.4425, 0.4554, 0.4519, 0.4529, 0.4357, 0.4575, 0.4271, 0.4688, 0.4318, 0.4631, 0.4425, 0.4575, 0.4271, 0.4604, 0.4178, 0.4724, 0.4202, 0.4688, 0.4318, 0.4604, 0.4178, 0.4613, 0.4081, 0.4736, 0.4081, 0.4724, 0.4202, 0.4613, 0.4081, 0.4604, 0.3983, 0.4724, 0.3959, 0.4736, 0.4081, 0.4604, 0.3983, 0.4575, 0.389, 0.4688, 0.3843, 0.4724, 0.3959, 0.4575, 0.389, 0.4529, 0.3804, 0.4631, 0.3736, 0.4688, 0.3843, 0.4529, 0.3804, 0.4467, 0.3728, 0.4554, 0.3642, 0.4631, 0.3736, 0.4467, 0.3728, 0.4392, 0.3666, 0.446, 0.3564, 0.4554, 0.3642, 0.4392, 0.3666, 0.4306, 0.362, 0.4353, 0.3507, 0.446, 0.3564, 0.4306, 0.362, 0.4212, 0.3592, 0.4236, 0.3472, 0.4353, 0.3507, 0.4212, 0.3592, 0.4115, 0.3582, 0.4115, 0.346, 0.4236, 0.3472, 0.4115, 0.3582, 0.4018, 0.3592, 0.3994, 0.3472, 0.4115, 0.346, 0.4018, 0.3592, 0.3924, 0.362, 0.3878, 0.3507, 0.3994, 0.3472, 0.3924, 0.362, 0.3838, 0.3666, 0.377, 0.3564, 0.3878, 0.3507, 0.3838, 0.3666, 0.3763, 0.3728, 0.3676, 0.3642, 0.377, 0.3564, 0.3763, 0.3728, 0.3701, 0.3804, 0.3599, 0.3736, 0.3676, 0.3642, 0.3701, 0.3804, 0.3655, 0.389, 0.3542, 0.3843, 0.3599, 0.3736, 0.3655, 0.389, 0.3626, 0.3983, 0.3506, 0.3959, 0.3542, 0.3843, 0.3626, 0.3983, 0.3617, 0.4081, 0.3494, 0.4081, 0.3506, 0.3959, 0.3617, 0.4081, 0.3626, 0.4178, 0.3506, 0.4202, 0.3494, 0.4081, 0.3626, 0.4178, 0.3655, 0.4271, 0.3542, 0.4318, 0.3506, 0.4202, 0.3655, 0.4271, 0.3701, 0.4357, 0.3599, 0.4425, 0.3542, 0.4318, 0.3701, 0.4357, 0.3763, 0.4433, 0.3676, 0.4519, 0.3599, 0.4425, 0.3763, 0.4433, 0.3838, 0.4495, 0.377, 0.4597, 0.3676, 0.4519, 0.3838, 0.4495, 0.3924, 0.4541, 0.3878, 0.4654, 0.377, 0.4597, 0.3924, 0.4541, 0.4018, 0.4569, 0.3994, 0.4689, 0.3878, 0.4654, 0.4115, 0.4579, 0.4212, 0.4569, 0.4236, 0.4689, 0.4115, 0.4701, 0.3994, 0.4689, 0.4115, 0.4701, 0.4115, 0.4808, 0.3973, 0.4794, 0.4131, 0.4163, 0.4115, 0.4165, 0.4099, 0.4163, 0.4083, 0.4158, 0.4068, 0.4151, 0.4055, 0.414, 0.4045, 0.4127, 0.4037, 0.4113, 0.4032, 0.4097, 0.4031, 0.4081, 0.4032, 0.4064, 0.4037, 0.4048, 0.4045, 0.4034, 0.4055, 0.4021, 0.4068, 0.401, 0.4083, 0.4003, 0.4099, 0.3998, 0.4115, 0.3996, 0.4131, 0.3998, 0.4147, 0.4003, 0.4162, 0.401, 0.4175, 0.4021, 0.4185, 0.4034, 0.4193, 0.4048, 0.4198, 0.4064, 0.4199, 0.4081, 0.4198, 0.4097, 0.4193, 0.4113, 0.4185, 0.4127, 0.4175, 0.414, 0.4162, 0.4151, 0.4147, 0.4158, 0.4266, 0.4444, 0.4333, 0.4407, 0.4392, 0.4495, 0.4306, 0.4541, 0.4333, 0.4407, 0.4393, 0.4359, 0.4467, 0.4433, 0.4392, 0.4495, 0.4393, 0.4359, 0.4442, 0.4299, 0.4529, 0.4357, 0.4467, 0.4433, 0.4442, 0.4299, 0.4478, 0.4231, 0.4575, 0.4271, 0.4529, 0.4357, 0.4478, 0.4231, 0.4501, 0.4157, 0.4604, 0.4178, 0.4575, 0.4271, 0.4501, 0.4157, 0.4508, 0.4081, 0.4613, 0.4081, 0.4604, 0.4178, 0.4508, 0.4081, 0.4501, 0.4004, 0.4604, 0.3983, 0.4613, 0.4081, 0.4501, 0.4004, 0.4478, 0.393, 0.4575, 0.389, 0.4604, 0.3983, 0.4478, 0.393, 0.4442, 0.3862, 0.4529, 0.3804, 0.4575, 0.389, 0.4442, 0.3862, 0.4393, 0.3802, 0.4467, 0.3728, 0.4529, 0.3804, 0.4393, 0.3802, 0.4333, 0.3754, 0.4392, 0.3666, 0.4467, 0.3728, 0.4333, 0.3754, 0.4266, 0.3717, 0.4306, 0.362, 0.4392, 0.3666, 0.4266, 0.3717, 0.4192, 0.3695, 0.4212, 0.3592, 0.4306, 0.362, 0.4192, 0.3695, 0.4115, 0.3687, 0.4115, 0.3582, 0.4212, 0.3592, 0.4115, 0.3687, 0.4038, 0.3695, 0.4018, 0.3592, 0.4115, 0.3582, 0.4038, 0.3695, 0.3965, 0.3717, 0.3924, 0.362, 0.4018, 0.3592, 0.3965, 0.3717, 0.3897, 0.3754, 0.3838, 0.3666, 0.3924, 0.362, 0.3897, 0.3754, 0.3837, 0.3802, 0.3763, 0.3728, 0.3838, 0.3666, 0.3837, 0.3802, 0.3788, 0.3862, 0.3701, 0.3804, 0.3763, 0.3728, 0.3788, 0.3862, 0.3752, 0.393, 0.3655, 0.389, 0.3701, 0.3804, 0.3752, 0.393, 0.3729, 0.4004, 0.3626, 0.3983, 0.3655, 0.389, 0.3729, 0.4004, 0.3722, 0.4081, 0.3617, 0.4081, 0.3626, 0.3983, 0.3722, 0.4081, 0.3729, 0.4157, 0.3626, 0.4178, 0.3617, 0.4081, 0.3729, 0.4157, 0.3752, 0.4231, 0.3655, 0.4271, 0.3626, 0.4178, 0.3752, 0.4231, 0.3788, 0.4299, 0.3701, 0.4357, 0.3655, 0.4271, 0.3788, 0.4299, 0.3837, 0.4359, 0.3763, 0.4433, 0.3701, 0.4357, 0.3837, 0.4359, 0.3897, 0.4407, 0.3838, 0.4495, 0.3763, 0.4433, 0.3897, 0.4407, 0.3965, 0.4444, 0.3924, 0.4541, 0.3838, 0.4495, 0.3965, 0.4444, 0.4038, 0.4466, 0.4018, 0.4569, 0.3924, 0.4541, 0.4115, 0.4474, 0.4192, 0.4466, 0.4212, 0.4569, 0.4115, 0.4579, 0.4018, 0.4569, 0.4115, 0.4579, 0.4115, 0.4701, 0.3994, 0.4689, 0.4115, 0.4165, 0.4131, 0.4163, 0.4192, 0.4466, 0.4115, 0.4474, 0.4131, 0.4163, 0.4147, 0.4158, 0.4266, 0.4444, 0.4192, 0.4466, 0.4147, 0.4158, 0.4162, 0.4151, 0.4333, 0.4407, 0.4266, 0.4444, 0.4162, 0.4151, 0.4175, 0.414, 0.4393, 0.4359, 0.4333, 0.4407, 0.4175, 0.414, 0.4185, 0.4127, 0.4442, 0.4299, 0.4393, 0.4359, 0.4185, 0.4127, 0.4193, 0.4113, 0.4478, 0.4231, 0.4442, 0.4299, 0.4193, 0.4113, 0.4198, 0.4097, 0.4501, 0.4157, 0.4478, 0.4231, 0.4198, 0.4097, 0.4199, 0.4081, 0.4508, 0.4081, 0.4501, 0.4157, 0.4199, 0.4081, 0.4198, 0.4064, 0.4501, 0.4004, 0.4508, 0.4081, 0.4198, 0.4064, 0.4193, 0.4048, 0.4478, 0.393, 0.4501, 0.4004, 0.4193, 0.4048, 0.4185, 0.4034, 0.4442, 0.3862, 0.4478, 0.393, 0.4185, 0.4034, 0.4175, 0.4021, 0.4393, 0.3802, 0.4442, 0.3862, 0.4175, 0.4021, 0.4162, 0.401, 0.4333, 0.3754, 0.4393, 0.3802, 0.4162, 0.401, 0.4147, 0.4003, 0.4266, 0.3717, 0.4333, 0.3754, 0.4147, 0.4003, 0.4131, 0.3998, 0.4192, 0.3695, 0.4266, 0.3717, 0.4131, 0.3998, 0.4115, 0.3996, 0.4115, 0.3687, 0.4192, 0.3695, 0.4115, 0.3996, 0.4099, 0.3998, 0.4038, 0.3695, 0.4115, 0.3687, 0.4099, 0.3998, 0.4083, 0.4003, 0.3965, 0.3717, 0.4038, 0.3695, 0.4083, 0.4003, 0.4068, 0.401, 0.3897, 0.3754, 0.3965, 0.3717, 0.4068, 0.401, 0.4055, 0.4021, 0.3837, 0.3802, 0.3897, 0.3754, 0.4055, 0.4021, 0.4045, 0.4034, 0.3788, 0.3862, 0.3837, 0.3802, 0.4045, 0.4034, 0.4037, 0.4048, 0.3752, 0.393, 0.3788, 0.3862, 0.4037, 0.4048, 0.4032, 0.4064, 0.3729, 0.4004, 0.3752, 0.393, 0.4032, 0.4064, 0.4031, 0.4081, 0.3722, 0.4081, 0.3729, 0.4004, 0.4031, 0.4081, 0.4032, 0.4097, 0.3729, 0.4157, 0.3722, 0.4081, 0.4032, 0.4097, 0.4037, 0.4113, 0.3752, 0.4231, 0.3729, 0.4157, 0.4037, 0.4113, 0.4045, 0.4127, 0.3788, 0.4299, 0.3752, 0.4231, 0.4045, 0.4127, 0.4055, 0.414, 0.3837, 0.4359, 0.3788, 0.4299, 0.4055, 0.414, 0.4068, 0.4151, 0.3897, 0.4407, 0.3837, 0.4359, 0.4068, 0.4151, 0.4083, 0.4158, 0.3965, 0.4444, 0.3897, 0.4407, 0.4083, 0.4158, 0.4099, 0.4163, 0.4038, 0.4466, 0.3965, 0.4444, 0.4099, 0.4163, 0.4115, 0.4165, 0.4115, 0.4474, 0.4038, 0.4466, 0.4038, 0.4466, 0.4115, 0.4474, 0.4115, 0.4579, 0.4018, 0.4569, 0.3341, 0.4965, 0.3341, 0.6662, 0.323, 0.6662, 0.323, 0.4965])
me_walec.materials.append(mat_materia__001)
me_walec.update()
me_kostka = bpy.data.meshes.new('Kostka')
me_kostka.from_pydata([(-1.2, -1.1, -1.0), (-1.2, 1.1, -1.0), (1.2, -1.1, -1.0), (1.2, 1.1, -1.0), (-1.0, -1.0, 0.0), (-1.0, 1.0, 0.0), (1.0, 1.0, 0.0), (1.0, -1.0, 0.0), (-0.5101, -0.5101, 1.0), (-1.0, -1.0, 0.5101), (-0.5101, 0.5101, 1.0), (-1.0, 1.0, 0.5101), (0.5101, -0.5101, 1.0), (1.0, -1.0, 0.5101), (0.5101, 0.5101, 1.0), (1.0, 1.0, 0.5101), (-1.2, -0.5, -1.0), (1.2, -0.5, -1.0), (1.2, 0.5, -1.0), (-1.2, 0.5, -1.0), (-1.2, -0.75, -1.0), (1.2, -0.75, -1.0), (1.2, 0.75, -1.0), (-1.2, 0.75, -1.0), (1.2, 0.0, -1.0), (-1.2, 0.0, -1.0), (1.2, 0.25, -1.0), (-1.2, 0.25, -1.0), (-1.2, -0.25, -1.0), (1.2, -0.25, -1.0), (0.0, 1.1, -1.0), (0.0, -1.1, -1.0), (0.5, 0.75, -1.491), (0.5, -0.75, -1.566), (0.5, -0.5, -1.0), (0.5, 0.5, -1.0), (0.0, 0.5, -1.227), (0.5, 1.1, -1.0), (0.5, -1.1, -1.0), (0.0, -0.5, -1.627), (0.0, -0.75, -1.0), (0.0, 0.75, -1.0), (0.0, 0.0, -1.082), (0.0, 0.25, -1.0), (0.0, -0.25, -1.0), (0.5, 0.0, -1.0), (0.5, 0.25, -1.586), (0.5, -0.25, -1.25), (-0.5, 1.1, -1.0), (-0.5, 0.5, -1.402), (-0.5, -0.5, -1.0), (-0.5, -0.75, -1.355), (-0.5, 0.75, -1.191), (-0.5, 0.0, -1.567), (-0.5, 0.25, -1.0), (-0.5, -0.25, -1.19), (-0.5, -1.1, -1.0)], [], [(0, 4, 5, 1, 23, 19, 27, 25, 28, 16, 20), (42, 45, 47, 44), (6, 15, 13, 7), (33, 21, 2, 38), (14, 10, 8, 12), (5, 11, 15, 6), (4, 9, 11, 5), (2, 7, 4, 0, 56, 31, 38), (32, 22, 18, 35), (3, 6, 7, 2, 21, 17, 29, 24, 26, 18, 22), (1, 5, 6, 3, 37, 30, 48), (8, 10, 11, 9), (10, 14, 15, 11), (12, 8, 9, 13), (47, 29, 17, 34), (14, 12, 13, 15), (34, 17, 21, 33), (37, 3, 22, 32), (46, 26, 24, 45), (35, 18, 26, 46), (45, 24, 29, 47), (53, 42, 44, 55), (49, 36, 43, 54), (54, 43, 42, 53), (48, 30, 41, 52), (50, 39, 40, 51), (55, 44, 39, 50), (40, 33, 38, 31), (41, 32, 35, 36), (44, 47, 34, 39), (52, 41, 36, 49), (39, 34, 33, 40), (30, 37, 32, 41), (43, 46, 45, 42), (51, 40, 31, 56), (36, 35, 46, 43), (7, 13, 9, 4), (20, 51, 56, 0), (23, 52, 49, 19), (28, 55, 50, 16), (16, 50, 51, 20), (1, 48, 52, 23), (27, 54, 53, 25), (19, 49, 54, 27), (25, 53, 55, 28)])
_uv = me_kostka.uv_layers.new(name='MapaUV')
_uv.uv.foreach_set('vector', [0.156, 0.03213, 0.1832, 0.03213, 0.1832, 0.08652, 0.156, 0.08652, 0.156, 0.07971, 0.156, 0.07289, 0.156, 0.06561, 0.156, 0.05832, 0.156, 0.05103, 0.156, 0.04374, 0.156, 0.03998, 0.1288, 0.1691, 0.1424, 0.1691, 0.1424, 0.1764, 0.1288, 0.1764, 0.6269, 0.5, 0.6475, 0.5, 0.6475, 0.5808, 0.6269, 0.5808, 0.1424, 0.1875, 0.156, 0.1875, 0.156, 0.1953, 0.1424, 0.1953, 0.6871, 0.5198, 0.7283, 0.5198, 0.7283, 0.561, 0.6871, 0.561, 0.6269, 0.4192, 0.6475, 0.4192, 0.6475, 0.5, 0.6269, 0.5, 0.6269, 0.3383, 0.6475, 0.3383, 0.6475, 0.4192, 0.6269, 0.4192, 0.156, 0.1953, 0.1832, 0.1953, 0.1832, 0.2497, 0.156, 0.2497, 0.156, 0.2361, 0.156, 0.2225, 0.156, 0.2089, 0.1424, 0.1477, 0.156, 0.1477, 0.156, 0.1546, 0.1424, 0.1546, 0.156, 0.1409, 0.1832, 0.1409, 0.1832, 0.1953, 0.156, 0.1953, 0.156, 0.1875, 0.156, 0.1837, 0.156, 0.1764, 0.156, 0.1691, 0.156, 0.1618, 0.156, 0.1546, 0.156, 0.1477, 0.156, 0.08652, 0.1832, 0.08652, 0.1832, 0.1409, 0.156, 0.1409, 0.156, 0.1273, 0.156, 0.1137, 0.156, 0.1001, 0.7283, 0.561, 0.7283, 0.5198, 0.7481, 0.5, 0.7481, 0.5808, 0.7283, 0.5198, 0.6871, 0.5198, 0.6673, 0.5, 0.7481, 0.5, 0.6871, 0.561, 0.7283, 0.561, 0.7481, 0.5808, 0.6673, 0.5808, 0.1424, 0.1764, 0.156, 0.1764, 0.156, 0.1837, 0.1424, 0.1837, 0.6871, 0.5198, 0.6871, 0.561, 0.6475, 0.5808, 0.6475, 0.5, 0.1424, 0.1837, 0.156, 0.1837, 0.156, 0.1875, 0.1424, 0.1875, 0.1424, 0.1409, 0.156, 0.1409, 0.156, 0.1477, 0.1424, 0.1477, 0.1424, 0.1618, 0.156, 0.1618, 0.156, 0.1691, 0.1424, 0.1691, 0.1424, 0.1546, 0.156, 0.1546, 0.156, 0.1618, 0.1424, 0.1618, 0.1424, 0.1691, 0.156, 0.1691, 0.156, 0.1764, 0.1424, 0.1764, 0.1152, 0.1691, 0.1288, 0.1691, 0.1288, 0.1764, 0.1152, 0.1764, 0.1152, 0.1546, 0.1288, 0.1546, 0.1288, 0.1618, 0.1152, 0.1618, 0.1152, 0.1618, 0.1288, 0.1618, 0.1288, 0.1691, 0.1152, 0.1691, 0.1152, 0.1409, 0.1288, 0.1409, 0.1288, 0.1477, 0.1152, 0.1477, 0.1152, 0.1837, 0.1288, 0.1837, 0.1288, 0.1875, 0.1152, 0.1875, 0.1152, 0.1764, 0.1288, 0.1764, 0.1288, 0.1837, 0.1152, 0.1837, 0.1288, 0.1875, 0.1424, 0.1875, 0.1424, 0.1953, 0.1288, 0.1953, 0.1288, 0.1477, 0.1424, 0.1477, 0.1424, 0.1546, 0.1288, 0.1546, 0.1288, 0.1764, 0.1424, 0.1764, 0.1424, 0.1837, 0.1288, 0.1837, 0.1152, 0.1477, 0.1288, 0.1477, 0.1288, 0.1546, 0.1152, 0.1546, 0.1288, 0.1837, 0.1424, 0.1837, 0.1424, 0.1875, 0.1288, 0.1875, 0.1288, 0.1409, 0.1424, 0.1409, 0.1424, 0.1477, 0.1288, 0.1477, 0.1288, 0.1618, 0.1424, 0.1618, 0.1424, 0.1691, 0.1288, 0.1691, 0.1152, 0.1875, 0.1288, 0.1875, 0.1288, 0.1953, 0.1152, 0.1953, 0.1288, 0.1546, 0.1424, 0.1546, 0.1424, 0.1618, 0.1288, 0.1618, 0.6269, 0.5808, 0.6475, 0.5808, 0.6475, 0.6617, 0.6269, 0.6617, 0.1016, 0.1875, 0.1152, 0.1875, 0.1152, 0.1953, 0.1016, 0.1953, 0.1016, 0.1477, 0.1152, 0.1477, 0.1152, 0.1546, 0.1016, 0.1546, 0.1016, 0.1764, 0.1152, 0.1764, 0.1152, 0.1837, 0.1016, 0.1837, 0.1016, 0.1837, 0.1152, 0.1837, 0.1152, 0.1875, 0.1016, 0.1875, 0.1016, 0.1409, 0.1152, 0.1409, 0.1152, 0.1477, 0.1016, 0.1477, 0.1016, 0.1618, 0.1152, 0.1618, 0.1152, 0.1691, 0.1016, 0.1691, 0.1016, 0.1546, 0.1152, 0.1546, 0.1152, 0.1618, 0.1016, 0.1618, 0.1016, 0.1691, 0.1152, 0.1691, 0.1152, 0.1764, 0.1016, 0.1764])
me_kostka.materials.append(mat_materia__001)
me_kostka.update()

# ---- objects
ob_walec = bpy.data.objects.new('Walec', me_walec)
ob_kostka = bpy.data.objects.new('Kostka', me_kostka)

# ---- transforms, parenting, visibility, modifiers, constraints
ob_walec.location = (0.0, 0.0, 0.0)
ob_walec.scale = (0.1, 0.1, 1.0)
ob_kostka.location = (0.0, 0.0, -1.0)
ob_kostka.scale = (0.2, 0.4, 0.1)

# ---- collection membership
col_collection.objects.link(ob_walec)
col_collection.objects.link(ob_kostka)

# ---- scene / render settings (as saved in the file)
scene.frame_start = 1; scene.frame_end = 250; scene.frame_set(1)
scene.render.engine = 'BLENDER_EEVEE_NEXT'
scene.cycles.sampling_pattern = 'TABULATED_SOBOL'
scene.view_settings.view_transform = 'Filmic'
bpy.context.view_layer.update()

# ---- added for rendering (the .blend has no active camera and no usable light): camera, sun
cam_auto = bpy.data.cameras.new('AutoCamera')
cam_auto.lens = 50.0
cam_auto.sensor_width = 36.0
cam_auto.clip_end = 1000.0
ob_auto_camera = bpy.data.objects.new('AutoCamera', cam_auto)
scene.collection.objects.link(ob_auto_camera)
ob_auto_camera.location = (2.20544, -2.64653, 1.68302)
ob_auto_camera.rotation_euler = (1.09748, -7.21219e-08, 0.694738)
scene.camera = ob_auto_camera
light_auto_sun = bpy.data.lights.new('AutoSun', 'SUN')
light_auto_sun.energy = 3.0
light_auto_sun.angle = 0.0523599
ob_auto_sun = bpy.data.objects.new('AutoSun', light_auto_sun)
scene.collection.objects.link(ob_auto_sun)
ob_auto_sun.rotation_euler = (0.872665, 0.174533, 0.523599)
bpy.context.view_layer.update()
